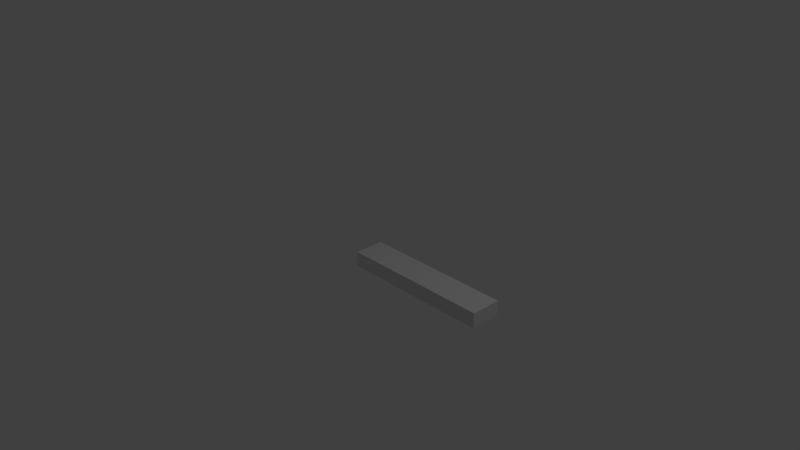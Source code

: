 # Source: SpiralStep.blend  (saved by Blender 2.78.0; exported with 4.5.12 LTS)
import bpy
from mathutils import Matrix  # noqa: F401  (used for matrix-valued properties, if any)

bpy.ops.wm.read_factory_settings(use_empty=True)
scene = bpy.context.scene
scene.name = 'Scene'

# ---- collections
col_collection_1 = bpy.data.collections.new('Collection 1'); scene.collection.children.link(col_collection_1)

# ---- materials (node trees are filled in below, after node groups)
mat_material = bpy.data.materials.new('Material')
mat_material.alpha_threshold = 0.0
mat_material.use_transparent_shadow = False
mat_material.roughness = 0.5
mat_material.line_color = (0.0, 0.0, 0.0, 1.0)

# ---- material node trees

# ---- world
world_world = bpy.data.worlds.new('World'); scene.world = world_world
world_world.color = (0.05088, 0.05088, 0.05088)
world_world.use_sun_shadow = False
world_world.sun_shadow_jitter_overblur = 0.0
world_world.cycles.sampling_method = 'MANUAL'

# ---- cameras
cam_camera = bpy.data.cameras.new('Camera')
cam_camera.clip_end = 100.0
cam_camera.lens = 35.0
cam_camera.sensor_width = 32.0
cam_camera.sensor_height = 18.0
cam_camera.ortho_scale = 7.314
cam_camera.dof.focus_distance = 0.0
cam_camera.dof.aperture_fstop = 128.0

# ---- lights
light_lamp = bpy.data.lights.new('Lamp', 'POINT')
light_lamp.transmission_factor = 0.0
light_lamp.cutoff_distance = 30.0
light_lamp.energy = 100.0
light_lamp.shadow_buffer_clip_start = 1.001
light_lamp.shadow_soft_size = 0.1
light_lamp.shadow_maximum_resolution = 0.006
light_lamp.use_absolute_resolution = True

# ---- meshes
me_cube = bpy.data.meshes.new('Cube')
me_cube.from_pydata([(-1.0, 0.2, -0.1), (1.0, 0.2, -0.1), (1.0, -0.2, -0.1), (-1.0, -0.2, -0.1), (-1.0, 0.2, 0.1), (1.0, 0.2, 0.1), (1.0, -0.2, 0.1), (-1.0, -0.2, 0.1)], [], [(0, 1, 2, 3), (4, 7, 6, 5), (0, 4, 5, 1), (1, 5, 6, 2), (2, 6, 7, 3), (4, 0, 3, 7)])
me_cube.materials.append(mat_material)
me_cube.use_remesh_preserve_volume = False
me_cube.use_remesh_preserve_attributes = False
me_cube.use_mirror_vertex_groups = False
me_cube.update()

# ---- objects
ob_cube = bpy.data.objects.new('Cube', me_cube)
ob_lamp = bpy.data.objects.new('Lamp', light_lamp)
ob_camera = bpy.data.objects.new('Camera', cam_camera)

# ---- transforms, parenting, visibility, modifiers, constraints
ob_cube.location = (1.0, 0.0, 0.0)
ob_cube.lock_rotations_4d = False
ob_cube.empty_display_type = 'ARROWS'
ob_cube.lineart.crease_threshold = 0.0
ob_lamp.location = (4.076, 1.005, 5.904)
ob_lamp.rotation_euler = (0.6503, 0.05522, 1.866)
ob_lamp.lock_rotations_4d = False
ob_lamp.empty_display_type = 'ARROWS'
ob_lamp.color = (0.0, 0.0, 0.0, 0.0)
ob_lamp.lineart.crease_threshold = 0.0
ob_camera.location = (7.481, -6.508, 5.344)
ob_camera.rotation_euler = (1.109, 0.0, 0.8149)
ob_camera.lock_rotations_4d = False
ob_camera.empty_display_type = 'ARROWS'
ob_camera.color = (0.0, 0.0, 0.0, 0.0)
ob_camera.display_type = 'WIRE'
ob_camera.lineart.crease_threshold = 0.0

# ---- collection membership
col_collection_1.objects.link(ob_cube)
col_collection_1.objects.link(ob_lamp)
col_collection_1.objects.link(ob_camera)

# ---- scene / render settings (as saved in the file)
scene.camera = ob_camera
scene.frame_start = 1; scene.frame_end = 250; scene.frame_set(1)
scene.render.engine = 'BLENDER_EEVEE_NEXT'
scene.render.resolution_percentage = 50
scene.render.dither_intensity = 0.0
scene.cycles.use_denoising = False
scene.cycles.samples = 128
scene.cycles.sampling_pattern = 'TABULATED_SOBOL'
scene.cycles.light_sampling_threshold = 0.0
scene.cycles.use_adaptive_sampling = False
scene.cycles.use_light_tree = False
scene.cycles.blur_glossy = 0.0
scene.cycles.sample_clamp_indirect = 0.0
scene.view_settings.view_transform = 'Standard'
bpy.context.view_layer.update()
